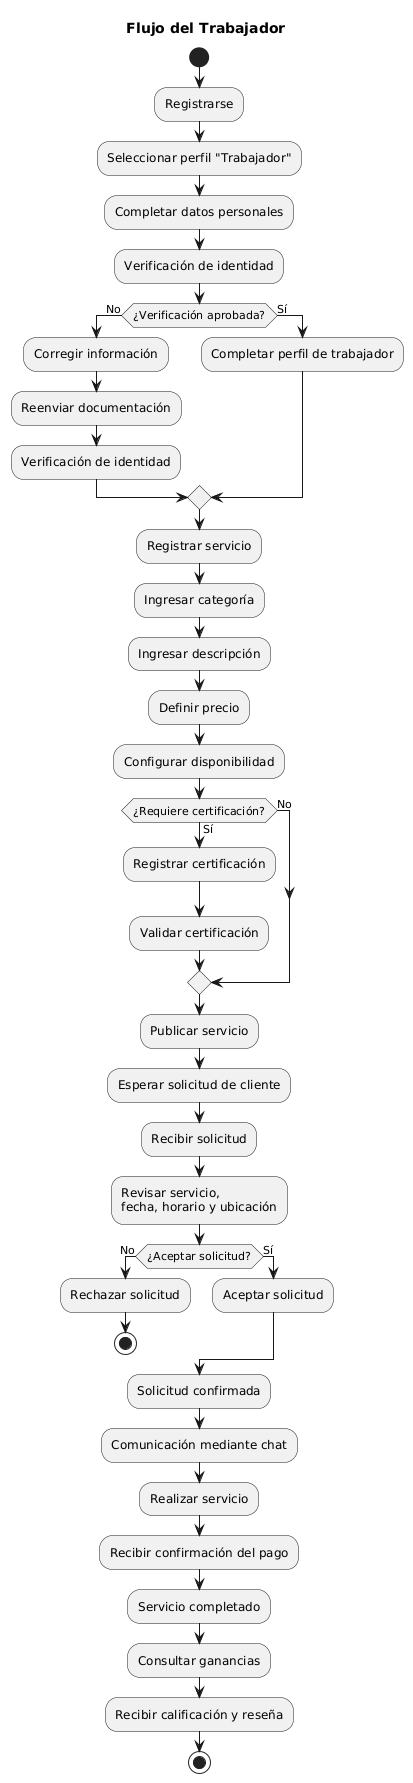

The diagram above was rendered by PlantUML. Its source (embedded in the PNG):
@startuml
title Flujo del Trabajador

start

:Registrarse;
:Seleccionar perfil "Trabajador";
:Completar datos personales;

:Verificación de identidad;

if (¿Verificación aprobada?) then (No)
    :Corregir información;
    :Reenviar documentación;
    :Verificación de identidad;
else (Sí)
    :Completar perfil de trabajador;
endif

:Registrar servicio;
:Ingresar categoría;
:Ingresar descripción;
:Definir precio;
:Configurar disponibilidad;

if (¿Requiere certificación?) then (Sí)
    :Registrar certificación;
    :Validar certificación;
else (No)
endif

:Publicar servicio;

:Esperar solicitud de cliente;

:Recibir solicitud;

:Revisar servicio,\nfecha, horario y ubicación;

if (¿Aceptar solicitud?) then (No)
    :Rechazar solicitud;
    stop
else (Sí)
    :Aceptar solicitud;
endif

:Solicitud confirmada;

:Comunicación mediante chat;

:Realizar servicio;

:Recibir confirmación del pago;

:Servicio completado;

:Consultar ganancias;

:Recibir calificación y reseña;

stop
@enduml